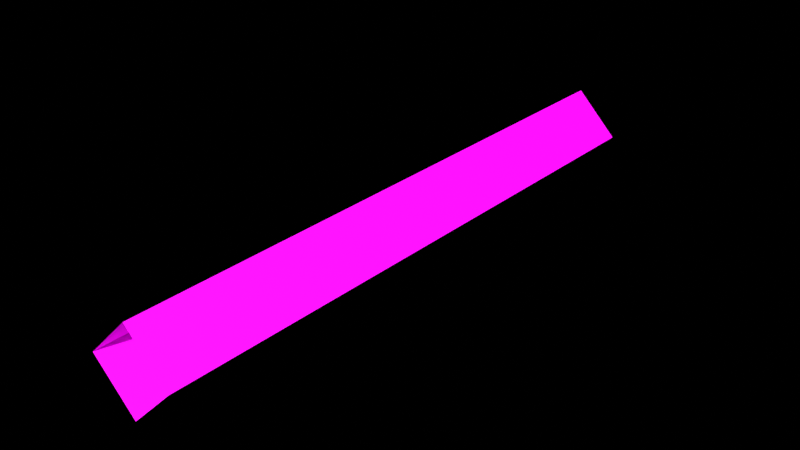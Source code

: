 # Source: ShotgunBarrel.blend  (saved by Blender 4.0.36; exported with 4.5.12 LTS)
import bpy
from mathutils import Matrix  # noqa: F401  (used for matrix-valued properties, if any)

bpy.ops.wm.read_factory_settings(use_empty=True)
scene = bpy.context.scene
scene.name = 'Scene'

# ---- collections
col_system = bpy.data.collections.new('system'); scene.collection.children.link(col_system)
col_system.hide_render = True
col_scene = bpy.data.collections.new('scene'); scene.collection.children.link(col_scene)

# ---- images (referenced by path relative to the original .blend; pixels are not part of the script)
import os
ASSET_DIR = os.environ.get("B2B_ASSET_DIR", "")  # directory of the original .blend (textures are referenced by path, not embedded)
HERE = os.path.dirname(os.path.abspath(__file__))  # packed textures are extracted next to this script under _unpacked/

def load_image(name, relpath, width, height, colorspace="sRGB"):
    """Load a texture the original file referenced (path relative to the .blend, or extracted next to this script)."""
    p = next((c for c in (os.path.join(HERE, relpath), os.path.join(ASSET_DIR, relpath)) if relpath and os.path.exists(c)), "")
    if p:
        img = bpy.data.images.load(p, check_existing=True)
        img.name = name
    else:  # same state as the original file: an image datablock whose file is absent (Cycles renders it pink)
        img = bpy.data.images.new(name, width, height)
        img.source = "FILE"
        img.filepath = "//" + (relpath or name)
    img.colorspace_settings.name = colorspace
    return img
img_3_inch_304_grade_stainless_steel_round_pipe_3198284033_jpg = load_image('3-inch-304-grade-stainless-steel-round-pipe-3198284033.jpg', '3-inch-304-grade-stainless-steel-round-pipe-3198284033.jpg', 1024, 1024, 'sRGB')

# ---- materials (node trees are filled in below, after node groups)
mat_material = bpy.data.materials.new('Material')

# ---- material node trees
mat_material.use_nodes = True; mat_material.node_tree.nodes.clear()
_N = mat_material.node_tree.nodes; _L = mat_material.node_tree.links
n0 = _N.new('ShaderNodeBsdfPrincipled'); n0.name = 'Principled BSDF'; n0.location = (10, 300)
n0.inputs[3].default_value = 1.45
n1 = _N.new('ShaderNodeOutputMaterial'); n1.name = 'Material Output'; n1.location = (300, 300)
n2 = _N.new('ShaderNodeTexImage'); n2.name = 'Image Texture'; n2.location = (-440, 280)
n2.image = img_3_inch_304_grade_stainless_steel_round_pipe_3198284033_jpg
_L.new(n0.outputs[0], n1.inputs[0])
_L.new(n2.outputs[0], n0.inputs[0])
n1.is_active_output = True

# ---- world
world_world = bpy.data.worlds.new('World'); scene.world = world_world
world_world.use_nodes = True; world_world.node_tree.nodes.clear()
_N = world_world.node_tree.nodes; _L = world_world.node_tree.links
n0 = _N.new('ShaderNodeOutputWorld'); n0.name = 'World Output'; n0.location = (300, 300)
n0.is_active_output = True
world_world.color = (0.05088, 0.05088, 0.05088)
world_world.use_sun_shadow = False
world_world.sun_shadow_jitter_overblur = 0.0

# ---- meshes
me_cube = bpy.data.meshes.new('Cube')
me_cube.from_pydata([(-0.1414, 1.0, -5.96e-09), (-1.49e-08, 1.0, 0.1414), (0.0, 1.0, -0.1414), (0.1414, 1.0, 5.96e-09), (-0.1414, -1.0, -5.96e-09), (0.0, -1.0, 0.1414), (1.49e-08, -1.0, -0.1414), (0.1414, -1.0, 5.96e-09), (7.451e-09, 5.96e-08, -0.1414), (0.1414, 1.192e-07, 5.96e-09), (-0.1414, 0.0, -5.96e-09), (-7.451e-09, 0.0, 0.1414)], [], [(8, 9, 7, 6), (10, 11, 1, 0), (8, 6, 4, 10), (9, 3, 1, 11), (7, 9, 11, 5), (2, 8, 10, 0), (4, 5, 11, 10), (2, 3, 9, 8)])
_uv = me_cube.uv_layers.new(name='UVMap')
_uv.uv.foreach_set('vector', [0.1382, 0.4656, 0.01887, 0.6205, 0.3414, 0.467, 0.4608, 0.312, 0.2712, 0.7101, 0.1518, 0.8651, 0.4749, 0.7074, 0.5943, 0.5524, 0.1382, 0.4656, 0.4608, 0.312, 0.5937, 0.5566, 0.2712, 0.7101, 0.01887, 0.6205, 0.342, 0.4628, 0.4749, 0.7074, 0.1518, 0.8651, 0.3414, 0.467, 0.01887, 0.6205, 0.1518, 0.8651, 0.4744, 0.7115, 0.4614, 0.3079, 0.1382, 0.4656, 0.2712, 0.7101, 0.5943, 0.5524, 0.5937, 0.5566, 0.4744, 0.7115, 0.1518, 0.8651, 0.2712, 0.7101, 0.4614, 0.3079, 0.342, 0.4628, 0.01887, 0.6205, 0.1382, 0.4656])
me_cube.materials.append(mat_material)
me_cube.update()

# ---- objects
ob_cube = bpy.data.objects.new('Cube', me_cube)

# ---- transforms, parenting, visibility, modifiers, constraints
ob_cube.location = (0.0, 0.0, 0.0)

# ---- collection membership
scene.collection.objects.link(ob_cube)

# ---- scene / render settings (as saved in the file)
scene.frame_start = 0; scene.frame_end = 59; scene.frame_set(45)
scene.render.engine = 'CYCLES'
scene.render.image_settings.color_mode = 'RGB'
scene.render.fps = 30
scene.render.film_transparent = True
scene.render.use_sequencer = False
scene.cycles.samples = 256
scene.cycles.sampling_pattern = 'TABULATED_SOBOL'
scene.cycles.use_adaptive_sampling = False
scene.cycles.use_light_tree = False
scene.view_settings.view_transform = 'Standard'
scene.view_settings.exposure = 1.0
bpy.context.view_layer.update()

# ---- added for rendering (the .blend has no active camera and no usable light): camera, sun
cam_auto = bpy.data.cameras.new('AutoCamera')
cam_auto.lens = 50.0
cam_auto.sensor_width = 36.0
cam_auto.clip_end = 1000.0
ob_auto_camera = bpy.data.objects.new('AutoCamera', cam_auto)
scene.collection.objects.link(ob_auto_camera)
ob_auto_camera.location = (1.8871, -2.26451, 1.50968)
ob_auto_camera.rotation_euler = (1.09748, -7.21219e-08, 0.694738)
scene.camera = ob_auto_camera
light_auto_sun = bpy.data.lights.new('AutoSun', 'SUN')
light_auto_sun.energy = 3.0
light_auto_sun.angle = 0.0523599
ob_auto_sun = bpy.data.objects.new('AutoSun', light_auto_sun)
scene.collection.objects.link(ob_auto_sun)
ob_auto_sun.rotation_euler = (0.872665, 0.174533, 0.523599)
bpy.context.view_layer.update()
